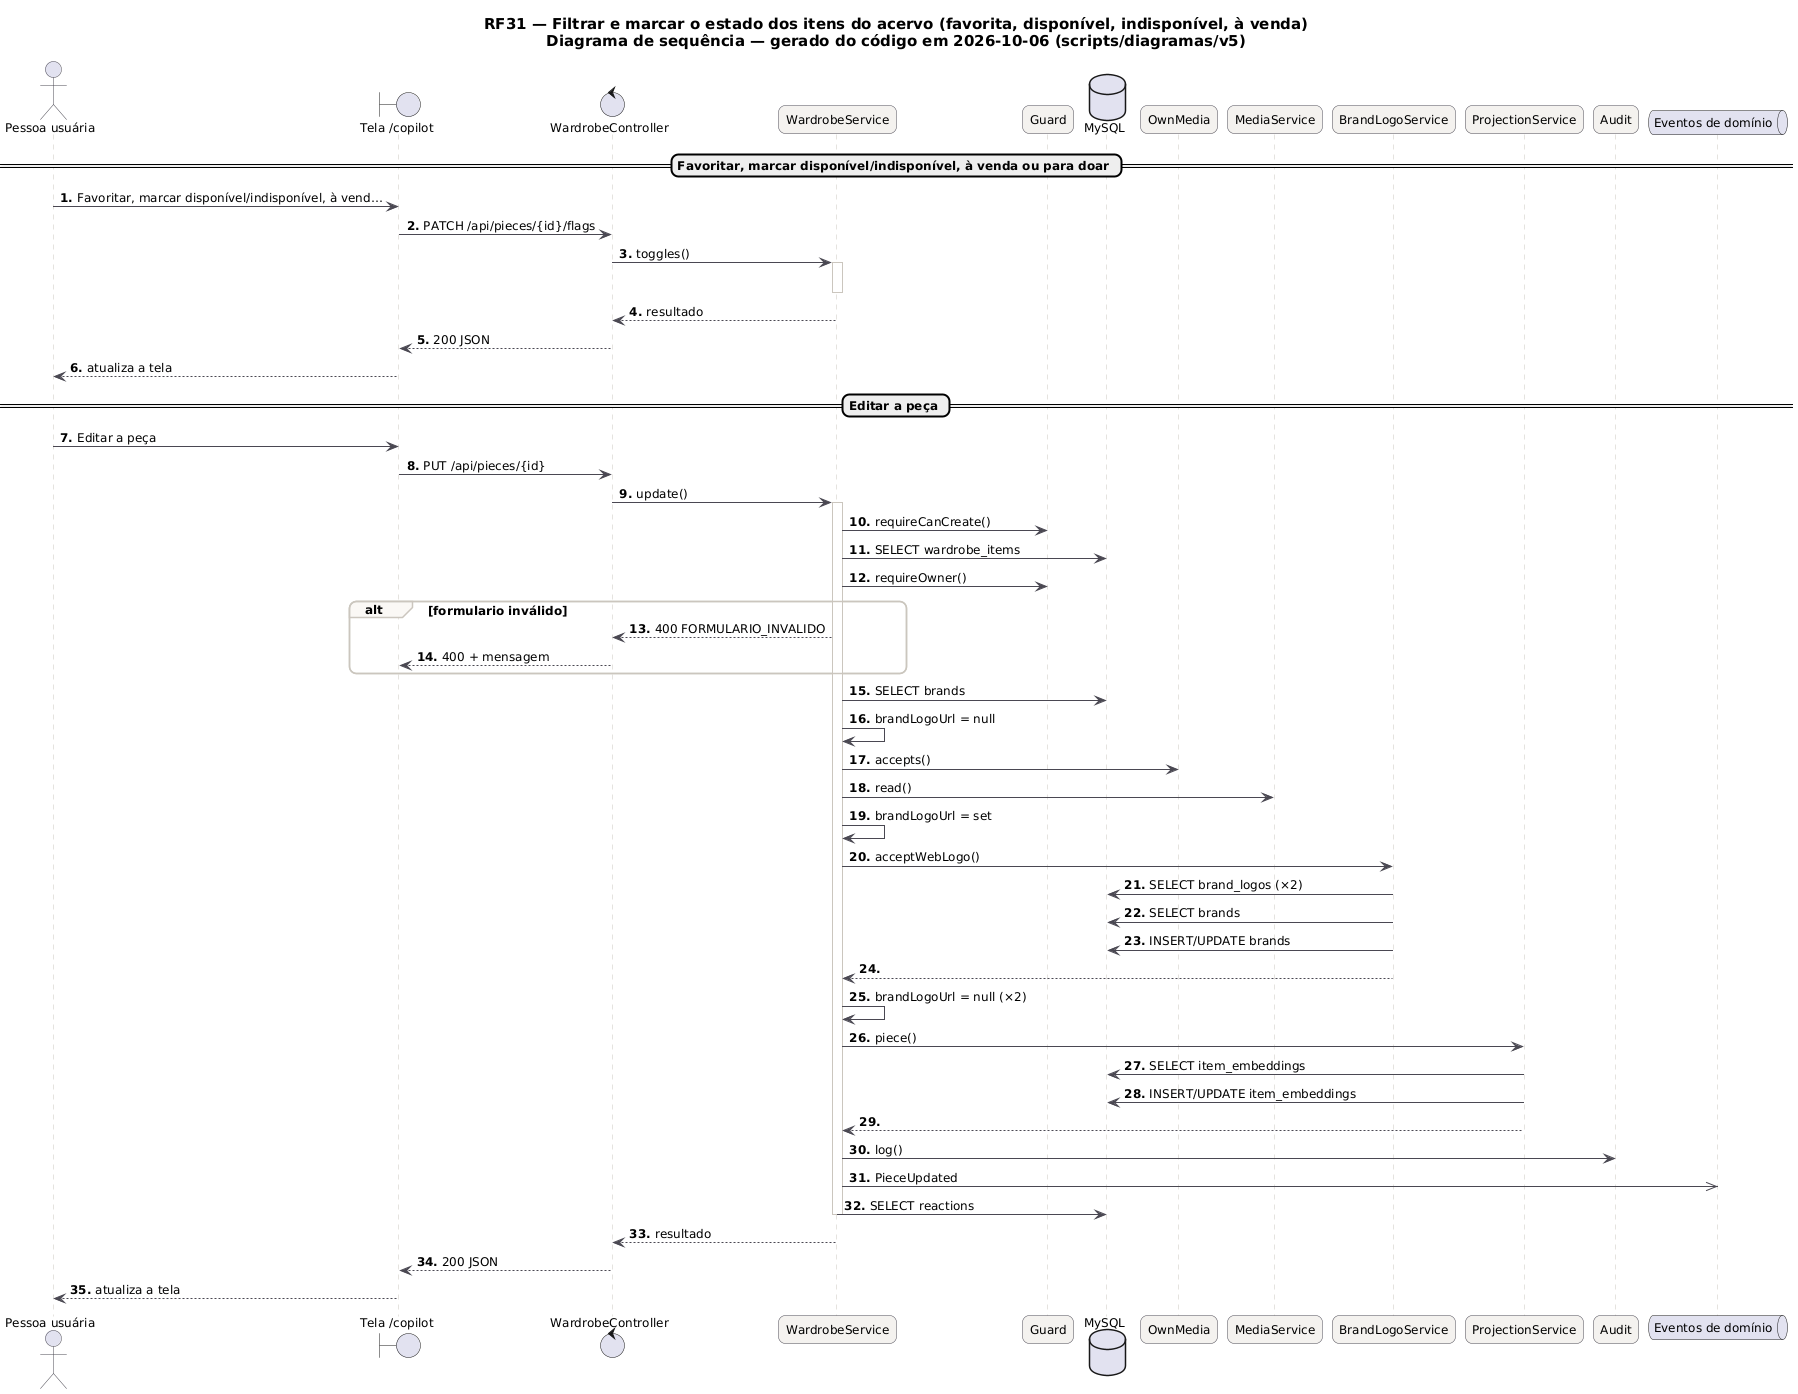

The diagram above was rendered by PlantUML. Its source (embedded in the PNG):
@startuml RF31_Sequencia
skinparam backgroundColor #FFFFFF
skinparam shadowing false
skinparam defaultFontName "DejaVu Sans"
skinparam defaultFontSize 12
skinparam titleFontSize 15
skinparam roundcorner 14
skinparam ArrowColor #52606D
skinparam note {
  BackgroundColor #FFFDEB
  BorderColor #D8CE78
  FontColor #554F24
}
skinparam sequence {
  ArrowColor #4A4852
  LifeLineBorderColor #CBC6BE
  ParticipantBackgroundColor #F4F2EF
  ParticipantBorderColor #4A4852
  ActorBorderColor #4A4852
  GroupBorderColor #CBC6BE
  GroupBackgroundColor #FAF8F5
}
autonumber "<b>0."
title RF31 — Filtrar e marcar o estado dos itens do acervo (favorita, disponível, indisponível, à venda)\nDiagrama de sequência — gerado do código em 2026-10-06 (scripts/diagramas/v5)

actor "Pessoa usuária" as U
boundary "Tela /copilot" as P
control "WardrobeController" as WardrobeController
participant "WardrobeService" as WardrobeService
participant "Guard" as Guard
database "MySQL" as DB_MySQL
participant "OwnMedia" as OwnMedia
participant "MediaService" as MediaService
participant "BrandLogoService" as BrandLogoService
participant "ProjectionService" as ProjectionService
participant "Audit" as Audit
queue "Eventos de domínio" as EV
== Favoritar, marcar disponível/indisponível, à venda ou para doar ==
U -> P : Favoritar, marcar disponível/indisponível, à vend…
P -> WardrobeController : PATCH /api/pieces/{id}/flags
WardrobeController -> WardrobeService : toggles()
activate WardrobeService
deactivate WardrobeService
WardrobeService --> WardrobeController : resultado
WardrobeController --> P : 200 JSON
P --> U : atualiza a tela
== Editar a peça ==
U -> P : Editar a peça
P -> WardrobeController : PUT /api/pieces/{id}
WardrobeController -> WardrobeService : update()
activate WardrobeService
WardrobeService -> Guard : requireCanCreate()
WardrobeService -> DB_MySQL : SELECT wardrobe_items
WardrobeService -> Guard : requireOwner()
alt formulario inválido
WardrobeService --> WardrobeController : 400 FORMULARIO_INVALIDO
WardrobeController --> P : 400 + mensagem
end
WardrobeService -> DB_MySQL : SELECT brands
WardrobeService -> WardrobeService : brandLogoUrl = null
WardrobeService -> OwnMedia : accepts()
WardrobeService -> MediaService : read()
WardrobeService -> WardrobeService : brandLogoUrl = set
WardrobeService -> BrandLogoService : acceptWebLogo()
BrandLogoService -> DB_MySQL : SELECT brand_logos (×2)
BrandLogoService -> DB_MySQL : SELECT brands
BrandLogoService -> DB_MySQL : INSERT/UPDATE brands
BrandLogoService --> WardrobeService
WardrobeService -> WardrobeService : brandLogoUrl = null (×2)
WardrobeService -> ProjectionService : piece()
ProjectionService -> DB_MySQL : SELECT item_embeddings
ProjectionService -> DB_MySQL : INSERT/UPDATE item_embeddings
ProjectionService --> WardrobeService
WardrobeService -> Audit : log()
WardrobeService ->> EV : PieceUpdated
WardrobeService -> DB_MySQL : SELECT reactions
deactivate WardrobeService
WardrobeService --> WardrobeController : resultado
WardrobeController --> P : 200 JSON
P --> U : atualiza a tela
@enduml